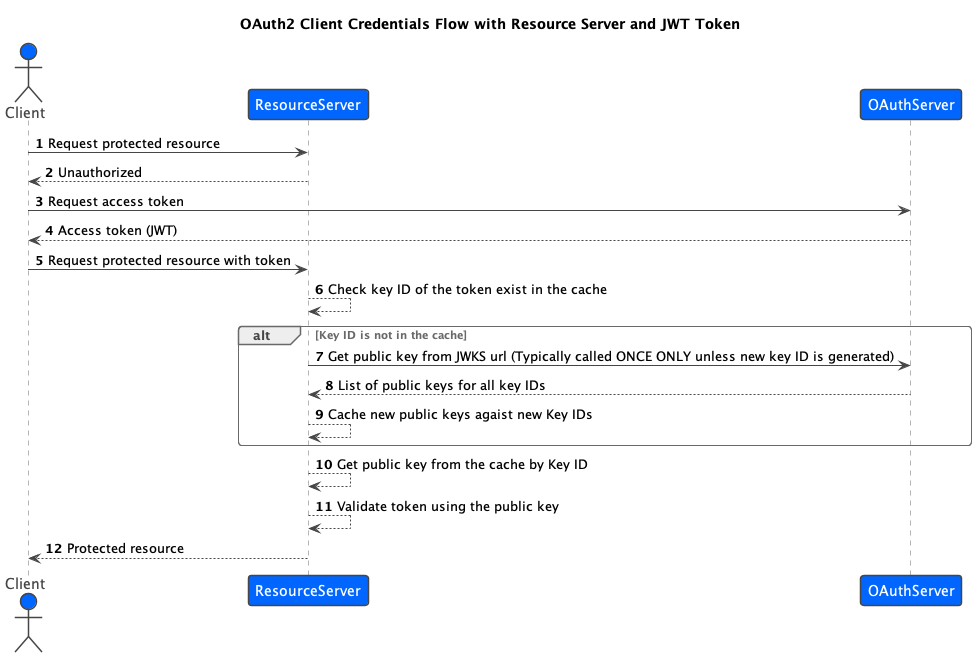

The diagram above was rendered by PlantUML. Its source (embedded in the PNG):
@startuml
' !theme cerulean vibrant blueprint mars
!include ./puml-theme-boby.puml
autonumber

title OAuth2 Client Credentials Flow with Resource Server and JWT Token

actor Client
Client -> ResourceServer: Request protected resource
ResourceServer --> Client: Unauthorized

Client -> OAuthServer: Request access token
OAuthServer --> Client: Access token (JWT)

Client -> ResourceServer: Request protected resource with token

ResourceServer --> ResourceServer: Check key ID of the token exist in the cache

alt Key ID is not in the cache
    ResourceServer -> OAuthServer: Get public key from JWKS url (Typically called ONCE ONLY unless new key ID is generated)
    OAuthServer --> ResourceServer: List of public keys for all key IDs

    ResourceServer --> ResourceServer: Cache new public keys agaist new Key IDs
end

ResourceServer --> ResourceServer: Get public key from the cache by Key ID

ResourceServer --> ResourceServer: Validate token using the public key
ResourceServer --> Client: Protected resource

@enduml